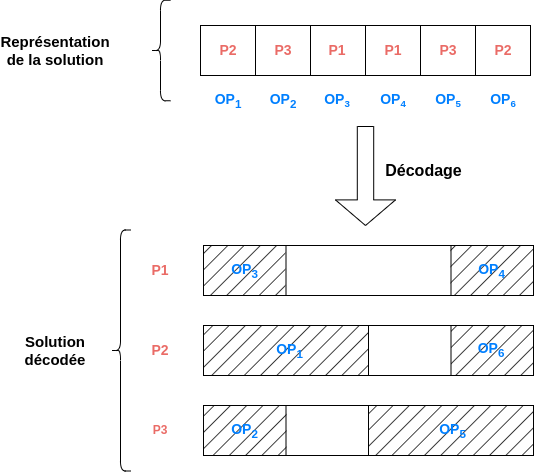

The diagram above was exported from draw.io. Its source (the exported page's mxGraphModel, read from the mxfile embedded in the PNG):
<mxGraphModel dx="1877" dy="1782" grid="1" gridSize="10" guides="1" tooltips="1" connect="1" arrows="1" fold="1" page="1" pageScale="1" pageWidth="827" pageHeight="1169" background="none" math="0" shadow="0">
  <root>
    <mxCell id="0" />
    <mxCell id="1" parent="0" />
    <mxCell id="fzTZWOh_sr2FfyW-UPfK-33" value="" style="rounded=0;whiteSpace=wrap;html=1;fillColor=none;fillStyle=hatch;" parent="1" vertex="1">
      <mxGeometry x="193" y="310" width="330" height="50" as="geometry" />
    </mxCell>
    <mxCell id="fzTZWOh_sr2FfyW-UPfK-29" value="" style="rounded=0;whiteSpace=wrap;html=1;glass=0;gradientColor=none;fillColor=none;fillStyle=solid;" parent="1" vertex="1">
      <mxGeometry x="193" y="230" width="330" height="50" as="geometry" />
    </mxCell>
    <mxCell id="fzTZWOh_sr2FfyW-UPfK-53" value="" style="rounded=0;whiteSpace=wrap;html=1;fillColor=#000000;fillStyle=hatch;strokeColor=none;" parent="1" vertex="1">
      <mxGeometry x="358" y="390" width="165" height="50" as="geometry" />
    </mxCell>
    <mxCell id="fzTZWOh_sr2FfyW-UPfK-51" value="" style="rounded=0;whiteSpace=wrap;html=1;fillColor=#000000;fillStyle=hatch;strokeColor=none;" parent="1" vertex="1">
      <mxGeometry x="193" y="390" width="83" height="50" as="geometry" />
    </mxCell>
    <mxCell id="fzTZWOh_sr2FfyW-UPfK-37" value="" style="rounded=0;whiteSpace=wrap;html=1;fillColor=none;fillStyle=hatch;" parent="1" vertex="1">
      <mxGeometry x="193" y="390" width="330" height="50" as="geometry" />
    </mxCell>
    <mxCell id="fzTZWOh_sr2FfyW-UPfK-50" value="" style="rounded=0;whiteSpace=wrap;html=1;fillColor=#000000;fillStyle=hatch;strokeColor=none;" parent="1" vertex="1">
      <mxGeometry x="440.5" y="310" width="83" height="50" as="geometry" />
    </mxCell>
    <mxCell id="fzTZWOh_sr2FfyW-UPfK-45" value="&lt;font style=&quot;font-size: 14px;&quot; color=&quot;#007fff&quot;&gt;&lt;b&gt;OP&lt;span style=&quot;&quot;&gt;&lt;sub&gt;6&lt;/sub&gt;&lt;/span&gt;&lt;/b&gt;&lt;/font&gt;" style="text;html=1;strokeColor=none;fillColor=none;align=center;verticalAlign=middle;whiteSpace=wrap;rounded=0;" parent="1" vertex="1">
      <mxGeometry x="441" y="309" width="80" height="50" as="geometry" />
    </mxCell>
    <mxCell id="fzTZWOh_sr2FfyW-UPfK-52" value="" style="rounded=0;whiteSpace=wrap;html=1;fillColor=#000000;fillStyle=hatch;strokeColor=none;" parent="1" vertex="1">
      <mxGeometry x="193" y="310" width="165" height="50" as="geometry" />
    </mxCell>
    <mxCell id="fzTZWOh_sr2FfyW-UPfK-49" value="" style="rounded=0;whiteSpace=wrap;html=1;fillColor=#000000;fillStyle=hatch;strokeColor=none;" parent="1" vertex="1">
      <mxGeometry x="440" y="230" width="83" height="50" as="geometry" />
    </mxCell>
    <mxCell id="fzTZWOh_sr2FfyW-UPfK-48" value="" style="rounded=0;whiteSpace=wrap;html=1;fillColor=#000000;fillStyle=hatch;strokeColor=none;" parent="1" vertex="1">
      <mxGeometry x="193" y="230" width="82" height="50" as="geometry" />
    </mxCell>
    <mxCell id="fzTZWOh_sr2FfyW-UPfK-2" value="" style="shape=process;whiteSpace=wrap;html=1;backgroundOutline=1;size=0.5;" parent="1" vertex="1">
      <mxGeometry x="190" y="10" width="110" height="50" as="geometry" />
    </mxCell>
    <mxCell id="fzTZWOh_sr2FfyW-UPfK-10" value="" style="shape=process;whiteSpace=wrap;html=1;backgroundOutline=1;size=0.5;align=center;" parent="1" vertex="1">
      <mxGeometry x="300" y="10" width="110" height="50" as="geometry" />
    </mxCell>
    <mxCell id="fzTZWOh_sr2FfyW-UPfK-11" value="" style="shape=process;whiteSpace=wrap;html=1;backgroundOutline=1;size=0.5;" parent="1" vertex="1">
      <mxGeometry x="410" y="10" width="110" height="50" as="geometry" />
    </mxCell>
    <mxCell id="fzTZWOh_sr2FfyW-UPfK-12" value="" style="shape=singleArrow;direction=south;whiteSpace=wrap;html=1;arrowWidth=0.273333740234375;arrowSize=0.2585859202375316;" parent="1" vertex="1">
      <mxGeometry x="325" y="111" width="60" height="99" as="geometry" />
    </mxCell>
    <mxCell id="fzTZWOh_sr2FfyW-UPfK-13" value="&lt;font style=&quot;font-size: 14px;&quot; color=&quot;#ea6b66&quot;&gt;&lt;b&gt;P2&lt;/b&gt;&lt;/font&gt;" style="text;html=1;strokeColor=none;fillColor=none;align=center;verticalAlign=middle;whiteSpace=wrap;rounded=0;" parent="1" vertex="1">
      <mxGeometry x="193" y="10" width="50" height="50" as="geometry" />
    </mxCell>
    <mxCell id="fzTZWOh_sr2FfyW-UPfK-14" value="&lt;font style=&quot;font-size: 14px;&quot; color=&quot;#ea6b66&quot;&gt;&lt;b&gt;P3&lt;/b&gt;&lt;/font&gt;" style="text;html=1;strokeColor=none;fillColor=none;align=center;verticalAlign=middle;whiteSpace=wrap;rounded=0;" parent="1" vertex="1">
      <mxGeometry x="248" y="10" width="50" height="50" as="geometry" />
    </mxCell>
    <mxCell id="fzTZWOh_sr2FfyW-UPfK-15" value="&lt;font style=&quot;font-size: 14px;&quot; color=&quot;#ea6b66&quot;&gt;&lt;b&gt;P1&lt;/b&gt;&lt;/font&gt;" style="text;html=1;strokeColor=none;fillColor=none;align=center;verticalAlign=middle;whiteSpace=wrap;rounded=0;" parent="1" vertex="1">
      <mxGeometry x="302" y="10" width="50" height="50" as="geometry" />
    </mxCell>
    <mxCell id="fzTZWOh_sr2FfyW-UPfK-16" value="&lt;font style=&quot;font-size: 14px;&quot; color=&quot;#ea6b66&quot;&gt;&lt;b&gt;P1&lt;/b&gt;&lt;/font&gt;" style="text;html=1;strokeColor=none;fillColor=none;align=center;verticalAlign=middle;whiteSpace=wrap;rounded=0;" parent="1" vertex="1">
      <mxGeometry x="358" y="10" width="50" height="50" as="geometry" />
    </mxCell>
    <mxCell id="fzTZWOh_sr2FfyW-UPfK-17" value="&lt;font style=&quot;font-size: 14px;&quot; color=&quot;#ea6b66&quot;&gt;&lt;b&gt;P3&lt;/b&gt;&lt;/font&gt;" style="text;html=1;strokeColor=none;fillColor=none;align=center;verticalAlign=middle;whiteSpace=wrap;rounded=0;" parent="1" vertex="1">
      <mxGeometry x="413" y="10" width="50" height="50" as="geometry" />
    </mxCell>
    <mxCell id="fzTZWOh_sr2FfyW-UPfK-18" value="&lt;font style=&quot;font-size: 14px;&quot; color=&quot;#ea6b66&quot;&gt;&lt;b&gt;P2&lt;/b&gt;&lt;/font&gt;" style="text;html=1;strokeColor=none;fillColor=none;align=center;verticalAlign=middle;whiteSpace=wrap;rounded=0;" parent="1" vertex="1">
      <mxGeometry x="468" y="10" width="50" height="50" as="geometry" />
    </mxCell>
    <mxCell id="fzTZWOh_sr2FfyW-UPfK-28" value="&lt;font style=&quot;font-size: 14px;&quot; color=&quot;#ea6b66&quot;&gt;&lt;b&gt;P1&lt;/b&gt;&lt;/font&gt;" style="text;html=1;strokeColor=none;fillColor=none;align=center;verticalAlign=middle;whiteSpace=wrap;rounded=0;" parent="1" vertex="1">
      <mxGeometry x="120" y="230" width="60" height="50" as="geometry" />
    </mxCell>
    <mxCell id="fzTZWOh_sr2FfyW-UPfK-30" value="" style="endArrow=none;html=1;rounded=0;entryX=0.25;entryY=0;entryDx=0;entryDy=0;exitX=0.25;exitY=1;exitDx=0;exitDy=0;" parent="1" source="fzTZWOh_sr2FfyW-UPfK-29" target="fzTZWOh_sr2FfyW-UPfK-29" edge="1">
      <mxGeometry width="50" height="50" relative="1" as="geometry">
        <mxPoint x="310" y="300" as="sourcePoint" />
        <mxPoint x="360" y="250" as="targetPoint" />
      </mxGeometry>
    </mxCell>
    <mxCell id="fzTZWOh_sr2FfyW-UPfK-31" value="" style="endArrow=none;html=1;rounded=0;entryX=0.75;entryY=0;entryDx=0;entryDy=0;exitX=0.75;exitY=1;exitDx=0;exitDy=0;" parent="1" source="fzTZWOh_sr2FfyW-UPfK-29" target="fzTZWOh_sr2FfyW-UPfK-29" edge="1">
      <mxGeometry width="50" height="50" relative="1" as="geometry">
        <mxPoint x="310" y="300" as="sourcePoint" />
        <mxPoint x="360" y="250" as="targetPoint" />
      </mxGeometry>
    </mxCell>
    <mxCell id="fzTZWOh_sr2FfyW-UPfK-32" value="&lt;font style=&quot;font-size: 14px;&quot; color=&quot;#ea6b66&quot;&gt;&lt;b&gt;P2&lt;/b&gt;&lt;/font&gt;" style="text;html=1;strokeColor=none;fillColor=none;align=center;verticalAlign=middle;whiteSpace=wrap;rounded=0;" parent="1" vertex="1">
      <mxGeometry x="120" y="310" width="60" height="50" as="geometry" />
    </mxCell>
    <mxCell id="fzTZWOh_sr2FfyW-UPfK-34" value="" style="endArrow=none;html=1;rounded=0;entryX=0.5;entryY=0;entryDx=0;entryDy=0;exitX=0.5;exitY=1;exitDx=0;exitDy=0;" parent="1" source="fzTZWOh_sr2FfyW-UPfK-33" target="fzTZWOh_sr2FfyW-UPfK-33" edge="1">
      <mxGeometry width="50" height="50" relative="1" as="geometry">
        <mxPoint x="310" y="380" as="sourcePoint" />
        <mxPoint x="360" y="330" as="targetPoint" />
      </mxGeometry>
    </mxCell>
    <mxCell id="fzTZWOh_sr2FfyW-UPfK-35" value="" style="endArrow=none;html=1;rounded=0;entryX=0.75;entryY=0;entryDx=0;entryDy=0;exitX=0.75;exitY=1;exitDx=0;exitDy=0;" parent="1" source="fzTZWOh_sr2FfyW-UPfK-33" target="fzTZWOh_sr2FfyW-UPfK-33" edge="1">
      <mxGeometry width="50" height="50" relative="1" as="geometry">
        <mxPoint x="310" y="380" as="sourcePoint" />
        <mxPoint x="360" y="330" as="targetPoint" />
      </mxGeometry>
    </mxCell>
    <mxCell id="fzTZWOh_sr2FfyW-UPfK-36" value="&lt;font color=&quot;#ea6b66&quot;&gt;&lt;b&gt;P3&lt;/b&gt;&lt;/font&gt;" style="text;html=1;strokeColor=none;fillColor=none;align=center;verticalAlign=middle;whiteSpace=wrap;rounded=0;" parent="1" vertex="1">
      <mxGeometry x="120" y="390" width="60" height="50" as="geometry" />
    </mxCell>
    <mxCell id="fzTZWOh_sr2FfyW-UPfK-38" value="" style="endArrow=none;html=1;rounded=0;entryX=0.25;entryY=0;entryDx=0;entryDy=0;exitX=0.25;exitY=1;exitDx=0;exitDy=0;" parent="1" source="fzTZWOh_sr2FfyW-UPfK-37" target="fzTZWOh_sr2FfyW-UPfK-37" edge="1">
      <mxGeometry width="50" height="50" relative="1" as="geometry">
        <mxPoint x="310" y="460" as="sourcePoint" />
        <mxPoint x="360" y="410" as="targetPoint" />
      </mxGeometry>
    </mxCell>
    <mxCell id="fzTZWOh_sr2FfyW-UPfK-39" value="" style="endArrow=none;html=1;rounded=0;entryX=0.5;entryY=0;entryDx=0;entryDy=0;exitX=0.5;exitY=1;exitDx=0;exitDy=0;" parent="1" source="fzTZWOh_sr2FfyW-UPfK-37" target="fzTZWOh_sr2FfyW-UPfK-37" edge="1">
      <mxGeometry width="50" height="50" relative="1" as="geometry">
        <mxPoint x="310" y="460" as="sourcePoint" />
        <mxPoint x="360" y="410" as="targetPoint" />
      </mxGeometry>
    </mxCell>
    <mxCell id="fzTZWOh_sr2FfyW-UPfK-40" value="&lt;font style=&quot;font-size: 14px;&quot; color=&quot;#007fff&quot;&gt;&lt;b&gt;OP&lt;sub style=&quot;&quot;&gt;1&lt;/sub&gt;&lt;/b&gt;&lt;/font&gt;" style="text;html=1;strokeColor=none;fillColor=none;align=center;verticalAlign=middle;whiteSpace=wrap;rounded=0;" parent="1" vertex="1">
      <mxGeometry x="193" y="70" width="50" height="30" as="geometry" />
    </mxCell>
    <mxCell id="fzTZWOh_sr2FfyW-UPfK-41" value="&lt;font style=&quot;font-size: 14px;&quot; color=&quot;#007fff&quot;&gt;&lt;b&gt;OP&lt;sub&gt;2&lt;/sub&gt;&lt;/b&gt;&lt;/font&gt;" style="text;html=1;strokeColor=none;fillColor=none;align=center;verticalAlign=middle;whiteSpace=wrap;rounded=0;" parent="1" vertex="1">
      <mxGeometry x="248" y="70" width="50" height="30" as="geometry" />
    </mxCell>
    <mxCell id="fzTZWOh_sr2FfyW-UPfK-47" value="&lt;font style=&quot;font-size: 14px;&quot; color=&quot;#007fff&quot;&gt;&lt;b&gt;OP&lt;span style=&quot;&quot;&gt;&lt;sub&gt;5&lt;/sub&gt;&lt;/span&gt;&lt;/b&gt;&lt;/font&gt;" style="text;html=1;strokeColor=none;fillColor=none;align=center;verticalAlign=middle;whiteSpace=wrap;rounded=0;" parent="1" vertex="1">
      <mxGeometry x="403.5" y="390" width="77" height="50" as="geometry" />
    </mxCell>
    <mxCell id="fzTZWOh_sr2FfyW-UPfK-54" value="&lt;b&gt;&lt;font style=&quot;font-size: 14px;&quot; color=&quot;#007fff&quot;&gt;OP&lt;/font&gt;&lt;font style=&quot;font-size: 11.6667px;&quot; color=&quot;#007fff&quot;&gt;&lt;sub&gt;3&lt;/sub&gt;&lt;/font&gt;&lt;/b&gt;" style="text;html=1;strokeColor=none;fillColor=none;align=center;verticalAlign=middle;whiteSpace=wrap;rounded=0;" parent="1" vertex="1">
      <mxGeometry x="302" y="70" width="50" height="30" as="geometry" />
    </mxCell>
    <mxCell id="fzTZWOh_sr2FfyW-UPfK-55" value="&lt;b&gt;&lt;font style=&quot;font-size: 14px;&quot; color=&quot;#007fff&quot;&gt;OP&lt;/font&gt;&lt;font style=&quot;font-size: 11.6667px;&quot; color=&quot;#007fff&quot;&gt;&lt;sub&gt;4&lt;/sub&gt;&lt;/font&gt;&lt;/b&gt;" style="text;html=1;strokeColor=none;fillColor=none;align=center;verticalAlign=middle;whiteSpace=wrap;rounded=0;" parent="1" vertex="1">
      <mxGeometry x="358" y="70" width="50" height="30" as="geometry" />
    </mxCell>
    <mxCell id="fzTZWOh_sr2FfyW-UPfK-56" value="&lt;b&gt;&lt;font style=&quot;font-size: 14px;&quot; color=&quot;#007fff&quot;&gt;OP&lt;/font&gt;&lt;font style=&quot;font-size: 11.6667px;&quot; color=&quot;#007fff&quot;&gt;&lt;sub&gt;5&lt;/sub&gt;&lt;/font&gt;&lt;/b&gt;" style="text;html=1;strokeColor=none;fillColor=none;align=center;verticalAlign=middle;whiteSpace=wrap;rounded=0;" parent="1" vertex="1">
      <mxGeometry x="413" y="70" width="50" height="30" as="geometry" />
    </mxCell>
    <mxCell id="fzTZWOh_sr2FfyW-UPfK-42" value="&lt;font style=&quot;font-size: 14px;&quot; color=&quot;#007fff&quot;&gt;&lt;b&gt;OP&lt;sub&gt;3&lt;/sub&gt;&lt;/b&gt;&lt;/font&gt;" style="text;html=1;strokeColor=none;fillColor=none;align=center;verticalAlign=middle;whiteSpace=wrap;rounded=0;" parent="1" vertex="1">
      <mxGeometry x="196" y="230" width="77" height="50" as="geometry" />
    </mxCell>
    <mxCell id="fzTZWOh_sr2FfyW-UPfK-43" value="&lt;font style=&quot;font-size: 14px;&quot; color=&quot;#007fff&quot;&gt;&lt;b&gt;OP&lt;sub&gt;4&lt;/sub&gt;&lt;/b&gt;&lt;/font&gt;" style="text;html=1;strokeColor=none;fillColor=none;align=center;verticalAlign=middle;whiteSpace=wrap;rounded=0;" parent="1" vertex="1">
      <mxGeometry x="443" y="230" width="77" height="50" as="geometry" />
    </mxCell>
    <mxCell id="fzTZWOh_sr2FfyW-UPfK-57" value="&lt;b&gt;&lt;font style=&quot;font-size: 14px;&quot; color=&quot;#007fff&quot;&gt;OP&lt;/font&gt;&lt;font style=&quot;font-size: 11.6667px;&quot; color=&quot;#007fff&quot;&gt;&lt;sub&gt;6&lt;/sub&gt;&lt;/font&gt;&lt;/b&gt;" style="text;html=1;strokeColor=none;fillColor=none;align=center;verticalAlign=middle;whiteSpace=wrap;rounded=0;" parent="1" vertex="1">
      <mxGeometry x="468" y="70" width="50" height="30" as="geometry" />
    </mxCell>
    <mxCell id="fzTZWOh_sr2FfyW-UPfK-58" value="&lt;font style=&quot;font-size: 16px;&quot;&gt;&lt;b&gt;Décodage&lt;/b&gt;&lt;/font&gt;" style="text;html=1;strokeColor=none;fillColor=none;align=center;verticalAlign=middle;whiteSpace=wrap;rounded=0;" parent="1" vertex="1">
      <mxGeometry x="362.5" y="140" width="100.5" height="30" as="geometry" />
    </mxCell>
    <mxCell id="H0380L3TonWQmGnIXsul-1" value="&lt;font style=&quot;font-size: 15px;&quot;&gt;&lt;b&gt;Représentation de la solution&lt;/b&gt;&lt;/font&gt;" style="text;html=1;strokeColor=none;fillColor=none;align=center;verticalAlign=middle;whiteSpace=wrap;rounded=0;" parent="1" vertex="1">
      <mxGeometry x="-10" width="110" height="70" as="geometry" />
    </mxCell>
    <mxCell id="H0380L3TonWQmGnIXsul-2" value="&lt;font style=&quot;font-size: 15px;&quot;&gt;&lt;b&gt;Solution décodée&lt;/b&gt;&lt;/font&gt;" style="text;html=1;strokeColor=none;fillColor=none;align=center;verticalAlign=middle;whiteSpace=wrap;rounded=0;" parent="1" vertex="1">
      <mxGeometry x="-10" y="300" width="110" height="70" as="geometry" />
    </mxCell>
    <mxCell id="H0380L3TonWQmGnIXsul-3" value="" style="shape=curlyBracket;whiteSpace=wrap;html=1;rounded=1;labelPosition=left;verticalLabelPosition=middle;align=right;verticalAlign=middle;" parent="1" vertex="1">
      <mxGeometry x="100" y="214.5" width="20" height="241" as="geometry" />
    </mxCell>
    <mxCell id="H0380L3TonWQmGnIXsul-4" value="" style="shape=curlyBracket;whiteSpace=wrap;html=1;rounded=1;labelPosition=left;verticalLabelPosition=middle;align=right;verticalAlign=middle;" parent="1" vertex="1">
      <mxGeometry x="140" y="-15.25" width="20" height="100.5" as="geometry" />
    </mxCell>
    <mxCell id="fzTZWOh_sr2FfyW-UPfK-44" value="&lt;font style=&quot;font-size: 14px;&quot; color=&quot;#007fff&quot;&gt;&lt;b&gt;OP&lt;sub style=&quot;border-color: var(--border-color);&quot;&gt;1&lt;/sub&gt;&lt;/b&gt;&lt;/font&gt;" style="text;html=1;strokeColor=none;fillColor=none;align=center;verticalAlign=middle;whiteSpace=wrap;rounded=0;" parent="1" vertex="1">
      <mxGeometry x="241" y="310" width="77" height="50" as="geometry" />
    </mxCell>
    <mxCell id="fzTZWOh_sr2FfyW-UPfK-46" value="&lt;font style=&quot;font-size: 14px;&quot; color=&quot;#007fff&quot;&gt;&lt;b&gt;OP&lt;span style=&quot;&quot;&gt;&lt;sub&gt;2&lt;/sub&gt;&lt;/span&gt;&lt;/b&gt;&lt;/font&gt;" style="text;html=1;strokeColor=none;fillColor=none;align=center;verticalAlign=middle;whiteSpace=wrap;rounded=0;" parent="1" vertex="1">
      <mxGeometry x="195.5" y="390" width="77" height="50" as="geometry" />
    </mxCell>
  </root>
</mxGraphModel>